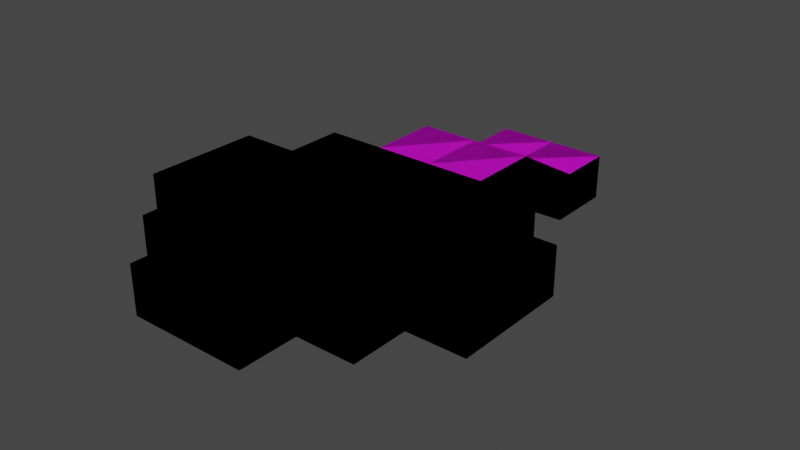 # Source: room1.blend  (saved by Blender 3.5.10; exported with 4.5.12 LTS)
import bpy
from mathutils import Matrix  # noqa: F401  (used for matrix-valued properties, if any)

bpy.ops.wm.read_factory_settings(use_empty=True)
scene = bpy.context.scene
scene.name = 'Scene'

# ---- collections
col_collection = bpy.data.collections.new('Collection'); scene.collection.children.link(col_collection)

# ---- images (referenced by path relative to the original .blend; pixels are not part of the script)
import os
ASSET_DIR = os.environ.get("B2B_ASSET_DIR", "")  # directory of the original .blend (textures are referenced by path, not embedded)
HERE = os.path.dirname(os.path.abspath(__file__))  # packed textures are extracted next to this script under _unpacked/

def load_image(name, relpath, width, height, colorspace="sRGB"):
    """Load a texture the original file referenced (path relative to the .blend, or extracted next to this script)."""
    p = next((c for c in (os.path.join(HERE, relpath), os.path.join(ASSET_DIR, relpath)) if relpath and os.path.exists(c)), "")
    if p:
        img = bpy.data.images.load(p, check_existing=True)
        img.name = name
    else:  # same state as the original file: an image datablock whose file is absent (Cycles renders it pink)
        img = bpy.data.images.new(name, width, height)
        img.source = "FILE"
        img.filepath = "//" + (relpath or name)
    img.colorspace_settings.name = colorspace
    return img
img_floor_diffuse_png = load_image('floor_diffuse.png', 'floor_diffuse.png', 1024, 1024, 'sRGB')

# ---- materials (node trees are filled in below, after node groups)
mat_wall = bpy.data.materials.new('Wall')
mat_wall.use_backface_culling = True
mat_wall.use_transparent_shadow = False
mat_floor = bpy.data.materials.new('Floor')
mat_floor.use_transparent_shadow = False

# ---- node groups
ng_auto_smooth = bpy.data.node_groups.new('Auto Smooth', 'GeometryNodeTree')
_s = ng_auto_smooth.interface.new_socket(name='Geometry', in_out='OUTPUT', socket_type='NodeSocketGeometry')
_s = ng_auto_smooth.interface.new_socket(name='Geometry', in_out='INPUT', socket_type='NodeSocketGeometry')
_s = ng_auto_smooth.interface.new_socket(name='Angle', in_out='INPUT', socket_type='NodeSocketFloat')
_s.subtype = 'ANGLE'
_s.min_value = 0.0
_s.max_value = 3.142
ng_auto_smooth.is_modifier = True
_N = ng_auto_smooth.nodes; _L = ng_auto_smooth.links
n0 = _N.new('NodeGroupOutput'); n0.name = 'Group Output'; n0.location = (480, -100)
n1 = _N.new('NodeGroupInput'); n1.name = 'Group Input'; n1.location = (-420, -300)
n2 = _N.new('NodeGroupInput'); n2.name = 'Group Input.001'; n2.location = (-60, -100)
n3 = _N.new('GeometryNodeSetShadeSmooth'); n3.name = 'Set Shade Smooth'; n3.location = (120, -100)
n3.domain = 'EDGE'
n4 = _N.new('GeometryNodeSetShadeSmooth'); n4.name = 'Set Shade Smooth.001'; n4.location = (300, -100)
n5 = _N.new('GeometryNodeInputMeshEdgeAngle'); n5.name = 'Edge Angle'; n5.location = (-420, -220)
n6 = _N.new('GeometryNodeInputEdgeSmooth'); n6.name = 'Is Edge Smooth'; n6.location = (-60, -160)
n7 = _N.new('GeometryNodeInputShadeSmooth'); n7.name = 'Is Face Smooth'; n7.location = (-240, -340)
n8 = _N.new('FunctionNodeBooleanMath'); n8.name = 'Boolean Math'; n8.location = (-60, -220)
n9 = _N.new('FunctionNodeCompare'); n9.name = 'Compare'; n9.location = (-240, -180)
n9.operation = 'LESS_EQUAL'
_L.new(n5.outputs[0], n9.inputs[0])
_L.new(n4.outputs[0], n0.inputs[0])
_L.new(n1.outputs[1], n9.inputs[1])
_L.new(n9.outputs[0], n8.inputs[0])
_L.new(n7.outputs[0], n8.inputs[1])
_L.new(n2.outputs[0], n3.inputs[0])
_L.new(n6.outputs[0], n3.inputs[1])
_L.new(n3.outputs[0], n4.inputs[0])
_L.new(n8.outputs[0], n3.inputs[2])
n0.is_active_output = True

# ---- material node trees
mat_wall.use_nodes = True; mat_wall.node_tree.nodes.clear()
_N = mat_wall.node_tree.nodes; _L = mat_wall.node_tree.links
n0 = _N.new('ShaderNodeBsdfPrincipled'); n0.name = 'Principled BSDF'; n0.location = (10, 300)
n0.distribution = 'GGX'
n0.subsurface_method = 'RANDOM_WALK_SKIN'
n0.inputs[3].default_value = 1.45
n0.inputs[27].default_value = (0.0, 0.0, 0.0, 1.0)
n0.inputs[28].default_value = 1.0
n1 = _N.new('ShaderNodeOutputMaterial'); n1.name = 'Material Output'; n1.location = (300, 300)
n2 = _N.new('ShaderNodeTexImage'); n2.name = 'Image Texture'; n2.location = (-280, 280)
n2.image = img_floor_diffuse_png
_L.new(n0.outputs[0], n1.inputs[0])
_L.new(n2.outputs[0], n0.inputs[0])
n1.is_active_output = True
mat_floor.use_nodes = True; mat_floor.node_tree.nodes.clear()
_N = mat_floor.node_tree.nodes; _L = mat_floor.node_tree.links
n0 = _N.new('ShaderNodeBsdfPrincipled'); n0.name = 'Principled BSDF'; n0.location = (10, 300)
n0.distribution = 'GGX'
n0.subsurface_method = 'RANDOM_WALK_SKIN'
n0.inputs[3].default_value = 1.45
n0.inputs[27].default_value = (0.0, 0.0, 0.0, 1.0)
n0.inputs[28].default_value = 1.0
n1 = _N.new('ShaderNodeOutputMaterial'); n1.name = 'Material Output'; n1.location = (300, 300)
n2 = _N.new('ShaderNodeTexImage'); n2.name = 'Image Texture'; n2.location = (-280, 280)
n2.image = img_floor_diffuse_png
_L.new(n0.outputs[0], n1.inputs[0])
_L.new(n2.outputs[0], n0.inputs[0])
n1.is_active_output = True

# ---- world
world_world = bpy.data.worlds.new('World'); scene.world = world_world
world_world.use_nodes = True; world_world.node_tree.nodes.clear()
_N = world_world.node_tree.nodes; _L = world_world.node_tree.links
n0 = _N.new('ShaderNodeOutputWorld'); n0.name = 'World Output'; n0.location = (300, 300)
n1 = _N.new('ShaderNodeBackground'); n1.name = 'Background'; n1.location = (10, 300)
n1.inputs[0].default_value = (0.05088, 0.05088, 0.05088, 1.0)
_L.new(n1.outputs[0], n0.inputs[0])
n0.is_active_output = True
world_world.color = (0.05088, 0.05088, 0.05088)
world_world.use_sun_shadow = False
world_world.sun_shadow_jitter_overblur = 0.0

# ---- meshes
me_levelgeometrymesh_001 = bpy.data.meshes.new('LevelGeometryMesh.001')
me_levelgeometrymesh_001.from_pydata([(-10.0, -10.0, 4.0), (10.0, -10.0, 4.0), (-10.0, 10.0, 4.0), (10.0, 10.0, 4.0), (-1.0, 27.0, -4.0), (5.0, -10.0, 4.0), (5.0, 10.0, 4.0), (1.0, 27.0, -4.0), (-5.0, 10.0, 4.0), (-5.0, -10.0, 4.0), (-10.0, -5.0, 4.0), (10.0, -5.0, 4.0), (5.0, -5.0, 4.0), (-5.0, -5.0, 4.0), (10.0, 5.0, 4.0), (5.0, 5.0, 4.0), (-5.0, 5.0, 4.0), (-10.0, 5.0, 4.0), (15.0, -5.0, 4.0), (15.0, 5.0, 4.0), (-15.0, -5.0, 4.0), (-15.0, 5.0, 4.0), (5.0, -15.0, 4.0), (-5.0, -15.0, 4.0), (0.0, -10.0, 4.0), (0.0, 10.0, 4.0), (0.0, -5.0, 4.0), (0.0, 5.0, 4.0), (0.0, -15.0, 4.0), (5.0, 16.06, 4.0), (-5.0, 16.06, 4.0), (0.0, 16.06, 4.0), (5.0, 23.06, 0.0), (-5.0, 23.06, 0.0), (0.0, 23.06, 0.0), (5.0, 28.0, 0.0), (-5.0, 28.0, 0.0), (0.0, 28.0, 0.0), (-10.0, -10.0, 0.0), (10.0, -10.0, 0.0), (-10.0, 10.0, 0.0), (10.0, 10.0, 0.0), (5.0, -10.0, 0.0), (5.0, 10.0, 0.0), (-5.0, 10.0, 0.0), (-5.0, -10.0, 0.0), (-10.0, -5.0, 0.0), (10.0, -5.0, 0.0), (5.0, -5.0, 0.0), (-5.0, -5.0, 0.0), (10.0, 5.0, 0.0), (5.0, 5.0, 0.0), (-5.0, 5.0, 0.0), (-10.0, 5.0, 0.0), (15.0, -5.0, 0.0), (15.0, 5.0, 0.0), (-15.0, -5.0, 0.0), (-15.0, 5.0, 0.0), (5.0, -15.0, 0.0), (-5.0, -15.0, 0.0), (0.0, -10.0, 0.0), (0.0, 10.0, 0.0), (0.0, -5.0, 0.0), (0.0, 5.0, 0.0), (0.0, -15.0, 0.0), (5.0, 15.0, 0.0), (-5.0, 15.0, 0.0), (0.0, 15.0, 0.0), (5.0, 22.0, -4.0), (-5.0, 22.0, -4.0), (0.0, 22.0, -4.0), (5.0, 28.0, -4.0), (-5.0, 28.0, -4.0), (0.0, 28.0, -4.0), (0.0, 28.0, -1.0), (-1.0, 28.0, -1.0), (-1.0, 28.0, -4.0), (1.0, 28.0, -4.0), (1.0, 28.0, -1.0), (0.0, 27.0, -4.0)], [], [(15, 6, 3, 14), (27, 25, 6, 15), (17, 2, 8, 16), (0, 10, 13, 9), (24, 26, 12, 5), (5, 12, 11, 1), (10, 17, 16, 13), (26, 27, 15, 12), (12, 15, 14, 11), (14, 19, 18, 11), (10, 20, 21, 17), (24, 28, 23, 9), (5, 22, 28, 24), (13, 16, 27, 26), (9, 13, 26, 24), (16, 8, 25, 27), (25, 31, 29, 6), (8, 30, 31, 25), (31, 34, 32, 29), (30, 33, 34, 31), (34, 37, 35, 32), (33, 36, 37, 34), (51, 50, 41, 43), (63, 51, 43, 61), (53, 52, 44, 40), (38, 45, 49, 46), (60, 42, 48, 62), (42, 39, 47, 48), (46, 49, 52, 53), (62, 48, 51, 63), (48, 47, 50, 51), (50, 47, 54, 55), (46, 53, 57, 56), (60, 45, 59, 64), (42, 60, 64, 58), (49, 62, 63, 52), (45, 60, 62, 49), (52, 63, 61, 44), (61, 43, 65, 67), (44, 61, 67, 66), (67, 65, 68, 70), (66, 67, 70, 69), (71, 77, 7, 79, 70, 68), (73, 79, 7, 77), (79, 4, 76, 72, 69, 70), (76, 4, 79, 73), (0, 38, 46, 10), (1, 39, 42, 5), (3, 41, 50, 14), (2, 40, 44, 8), (6, 43, 41, 3), (9, 45, 38, 0), (11, 47, 39, 1), (17, 53, 40, 2), (19, 55, 54, 18), (14, 50, 55, 19), (18, 54, 47, 11), (20, 56, 57, 21), (10, 46, 56, 20), (21, 57, 53, 17), (22, 58, 64, 28), (5, 42, 58, 22), (23, 59, 45, 9), (28, 64, 59, 23), (29, 65, 43, 6), (8, 44, 66, 30), (32, 68, 65, 29), (30, 66, 69, 33), (76, 75, 74, 37, 36, 72), (37, 74, 78, 77, 71, 35), (35, 71, 68, 32), (33, 69, 72, 36)])
me_levelgeometrymesh_001.polygons.foreach_set('material_index', [0, 0, 0, 0, 0, 0, 0, 0, 0, 0, 0, 0, 0, 0, 0, 0, 0, 0, 0, 0, 0, 0, 1, 1, 1, 1, 1, 1, 1, 1, 1, 1, 1, 1, 1, 1, 1, 1, 1, 1, 1, 1, 1, 1, 1, 1, 0, 0, 0, 0, 0, 0, 0, 0, 0, 0, 0, 0, 0, 0, 0, 0, 0, 0, 0, 0, 0, 0, 0, 0, 0, 0])
_uv = me_levelgeometrymesh_001.uv_layers.new(name='UVMap')
_uv.uv.foreach_set('vector', [5.0, 5.0, 5.0, 10.0, 10.0, 10.0, 10.0, 5.0, 0.0, 5.0, 0.0, 10.0, 5.0, 10.0, 5.0, 5.0, -10.0, 5.0, -10.0, 10.0, -5.0, 10.0, -5.0, 5.0, -10.0, -10.0, -10.0, -5.0, -5.0, -5.0, -5.0, -10.0, 0.0, -10.0, 0.0, -5.0, 5.0, -5.0, 5.0, -10.0, 5.0, -10.0, 5.0, -5.0, 10.0, -5.0, 10.0, -10.0, -10.0, -5.0, -10.0, 5.0, -5.0, 5.0, -5.0, -5.0, 0.0, -5.0, 0.0, 5.0, 5.0, 5.0, 5.0, -5.0, 5.0, -5.0, 5.0, 5.0, 10.0, 5.0, 10.0, -5.0, 10.0, 5.0, 15.0, 5.0, 15.0, -5.0, 10.0, -5.0, -10.0, -5.0, -15.0, -5.0, -15.0, 5.0, -10.0, 5.0, 0.0, -10.0, 0.0, -15.0, -5.0, -15.0, -5.0, -10.0, 5.0, -10.0, 5.0, -15.0, 0.0, -15.0, 0.0, -10.0, -5.0, -5.0, -5.0, 5.0, 0.0, 5.0, 0.0, -5.0, -5.0, -10.0, -5.0, -5.0, 0.0, -5.0, 0.0, -10.0, -5.0, 5.0, -5.0, 10.0, 0.0, 10.0, 0.0, 5.0, 0.0, 10.0, 0.0, 16.06, 5.0, 16.06, 5.0, 10.0, -5.0, 10.0, -5.0, 16.06, 0.0, 16.06, 0.0, 10.0, 0.0, 16.06, 0.0, 23.06, 5.0, 23.06, 5.0, 16.06, -5.0, 16.06, -5.0, 23.06, 0.0, 23.06, 0.0, 16.06, 0.0, 23.06, 0.0, 28.0, 5.0, 28.0, 5.0, 23.06, -5.0, 23.06, -5.0, 28.0, 0.0, 28.0, 0.0, 23.06, 5.0, 5.0, 10.0, 5.0, 10.0, 10.0, 5.0, 10.0, 0.0, 5.0, 5.0, 5.0, 5.0, 10.0, 0.0, 10.0, -10.0, 5.0, -5.0, 5.0, -5.0, 10.0, -10.0, 10.0, -10.0, -10.0, -5.0, -10.0, -5.0, -5.0, -10.0, -5.0, 0.0, -10.0, 5.0, -10.0, 5.0, -5.0, 0.0, -5.0, 5.0, -10.0, 10.0, -10.0, 10.0, -5.0, 5.0, -5.0, -10.0, -5.0, -5.0, -5.0, -5.0, 5.0, -10.0, 5.0, 0.0, -5.0, 5.0, -5.0, 5.0, 5.0, 0.0, 5.0, 5.0, -5.0, 10.0, -5.0, 10.0, 5.0, 5.0, 5.0, 10.0, 5.0, 10.0, -5.0, 15.0, -5.0, 15.0, 5.0, -10.0, -5.0, -10.0, 5.0, -15.0, 5.0, -15.0, -5.0, 0.0, -10.0, -5.0, -10.0, -5.0, -15.0, 0.0, -15.0, 5.0, -10.0, 0.0, -10.0, 0.0, -15.0, 5.0, -15.0, -5.0, -5.0, 0.0, -5.0, 0.0, 5.0, -5.0, 5.0, -5.0, -10.0, 0.0, -10.0, 0.0, -5.0, -5.0, -5.0, -5.0, 5.0, 0.0, 5.0, 0.0, 10.0, -5.0, 10.0, 0.0, 10.0, 5.0, 10.0, 5.0, 15.0, 0.0, 15.0, -5.0, 10.0, 0.0, 10.0, 0.0, 15.0, -5.0, 15.0, 0.0, 15.0, 5.0, 15.0, 5.0, 22.0, 0.0, 22.0, -5.0, 15.0, 0.0, 15.0, 0.0, 22.0, -5.0, 22.0, 5.0, 28.0, 1.0, 28.0, 1.0, 27.0, 0.0, 27.0, 0.0, 22.0, 5.0, 22.0, 0.0, 28.0, 0.0, 27.0, 1.0, 27.0, 1.0, 28.0, 0.0, 27.0, -1.0, 27.0, -1.0, 28.0, -5.0, 28.0, -5.0, 22.0, 0.0, 22.0, -1.0, 28.0, -1.0, 27.0, 0.0, 27.0, 0.0, 28.0, -10.0, 4.0, -10.0, 0.0, -5.0, 0.0, -5.0, 4.0, 10.0, 4.0, 10.0, 0.0, 5.0, 0.0, 5.0, 4.0, 10.0, 4.0, 10.0, 0.0, 5.0, 0.0, 5.0, 4.0, -10.0, 4.0, -10.0, 0.0, -5.0, 0.0, -5.0, 4.0, 5.0, 4.0, 5.0, 0.0, 10.0, 0.0, 10.0, 4.0, -5.0, 4.0, -5.0, 0.0, -10.0, 0.0, -10.0, 4.0, -5.0, 4.0, -5.0, 0.0, -10.0, 0.0, -10.0, 4.0, 5.0, 4.0, 5.0, 0.0, 10.0, 0.0, 10.0, 4.0, 5.0, 4.0, 5.0, 0.0, -5.0, 0.0, -5.0, 4.0, 10.0, 4.0, 10.0, 0.0, 15.0, 0.0, 15.0, 4.0, 15.0, 4.0, 15.0, 0.0, 10.0, 0.0, 10.0, 4.0, -5.0, 4.0, -5.0, 0.0, 5.0, 0.0, 5.0, 4.0, -10.0, 4.0, -10.0, 0.0, -15.0, 0.0, -15.0, 4.0, -15.0, 4.0, -15.0, 0.0, -10.0, 0.0, -10.0, 4.0, 5.0, 4.0, 5.0, 0.0, 0.0, 0.0, 0.0, 4.0, -10.0, 4.0, -10.0, 0.0, -15.0, 0.0, -15.0, 4.0, -15.0, 4.0, -15.0, 0.0, -10.0, 0.0, -10.0, 4.0, 0.0, 4.0, 0.0, 0.0, -5.0, 0.0, -5.0, 4.0, 16.06, 4.0, 15.0, 0.0, 10.0, 0.0, 10.0, 4.0, 10.0, 4.0, 10.0, 0.0, 15.0, 0.0, 16.06, 4.0, 23.06, 0.0, 22.0, -4.0, 15.0, 0.0, 16.06, 4.0, 16.06, 4.0, 15.0, 0.0, 22.0, -4.0, 23.06, 0.0, -1.0, -4.0, -1.0, -1.0, 0.0, -1.0, 0.0, 0.0, -5.0, 0.0, -5.0, -4.0, 0.0, 0.0, 0.0, -1.0, 1.0, -1.0, 1.0, -4.0, 5.0, -4.0, 5.0, 0.0, 28.0, 0.0, 28.0, -4.0, 22.0, -4.0, 23.06, 0.0, 23.06, 0.0, 22.0, -4.0, 28.0, -4.0, 28.0, 0.0])
me_levelgeometrymesh_001.materials.append(mat_wall)
me_levelgeometrymesh_001.materials.append(mat_floor)
me_levelgeometrymesh_001.update()
me_sector = bpy.data.meshes.new('SECTOR')
me_sector.from_pydata([(-10.0, -10.0, 0.0), (10.0, -10.0, 0.0), (-10.0, 10.0, 0.0), (10.0, 10.0, 0.0), (5.0, -10.0, 0.0), (5.0, 10.0, 0.0), (-5.0, 10.0, 0.0), (-5.0, -10.0, 0.0), (-10.0, -5.0, 0.0), (10.0, -5.0, 0.0), (5.0, -5.0, 0.0), (-5.0, -5.0, 0.0), (10.0, 5.0, 0.0), (5.0, 5.0, 0.0), (-5.0, 5.0, 0.0), (-10.0, 5.0, 0.0), (15.0, -5.0, 0.0), (15.0, 5.0, 0.0), (-15.0, -5.0, 0.0), (-15.0, 5.0, 0.0), (5.0, -15.0, 0.0), (-5.0, -15.0, 0.0), (0.0, -10.0, 0.0), (0.0, 10.0, 0.0), (0.0, -5.0, 0.0), (0.0, 5.0, 0.0), (0.0, -15.0, 0.0), (5.0, 15.0, 0.0), (-5.0, 15.0, 0.0), (0.0, 15.0, 0.0), (5.0, 22.0, -4.0), (-5.0, 22.0, -4.0), (0.0, 22.0, -4.0), (5.0, 28.0, -4.0), (-5.0, 28.0, -4.0), (0.0, 28.0, -4.0)], [], [(13, 12, 3, 5), (25, 13, 5, 23), (15, 14, 6, 2), (0, 7, 11, 8), (22, 4, 10, 24), (4, 1, 9, 10), (8, 11, 14, 15), (24, 10, 13, 25), (10, 9, 12, 13), (12, 9, 16, 17), (8, 15, 19, 18), (22, 7, 21, 26), (4, 22, 26, 20), (11, 24, 25, 14), (7, 22, 24, 11), (14, 25, 23, 6), (23, 5, 27, 29), (6, 23, 29, 28), (29, 27, 30, 32), (28, 29, 32, 31), (32, 30, 33, 35), (31, 32, 35, 34)])
_uv = me_sector.uv_layers.new(name='UVMap')
_uv.uv.foreach_set('vector', [0.75, 0.7375, 1.0, 0.7375, 1.0, 1.0, 0.75, 1.0, 0.5625, 0.7375, 0.75, 0.7375, 0.75, 1.0, 0.5625, 1.0, 0.0, 0.7375, 0.375, 0.7375, 0.375, 1.0, 0.0, 1.0, 0.0, 0.0, 0.375, 0.0, 0.375, 0.25, 0.0, 0.25, 0.5625, 0.0, 0.75, 0.0, 0.75, 0.25, 0.5625, 0.25, 0.75, 0.0, 1.0, 0.0, 1.0, 0.25, 0.75, 0.25, 0.0, 0.25, 0.375, 0.25, 0.375, 0.7375, 0.0, 0.7375, 0.5625, 0.25, 0.75, 0.25, 0.75, 0.7375, 0.5625, 0.7375, 0.75, 0.25, 1.0, 0.25, 1.0, 0.7375, 0.75, 0.7375, 1.0, 0.7375, 1.0, 0.25, 1.0, 0.25, 1.0, 0.7375, 0.0, 0.25, 0.0, 0.7375, 0.0, 0.7375, 0.0, 0.25, 0.5625, 0.0, 0.375, 0.0, 0.375, 0.0, 0.5625, 0.0, 0.75, 0.0, 0.5625, 0.0, 0.5625, 0.0, 0.75, 0.0, 0.375, 0.25, 0.5625, 0.25, 0.5625, 0.7375, 0.375, 0.7375, 0.375, 0.0, 0.5625, 0.0, 0.5625, 0.25, 0.375, 0.25, 0.375, 0.7375, 0.5625, 0.7375, 0.5625, 1.0, 0.375, 1.0, 0.5625, 1.0, 0.75, 1.0, 0.75, 1.0, 0.5625, 1.0, 0.375, 1.0, 0.5625, 1.0, 0.5625, 1.0, 0.375, 1.0, 0.5625, 1.0, 0.75, 1.0, 0.75, 1.0, 0.5625, 1.0, 0.375, 1.0, 0.5625, 1.0, 0.5625, 1.0, 0.375, 1.0, 0.5625, 1.0, 0.75, 1.0, 0.75, 1.0, 0.5625, 1.0, 0.375, 1.0, 0.5625, 1.0, 0.5625, 1.0, 0.375, 1.0])
me_sector.materials.append(mat_wall)
me_sector.materials.append(mat_floor)
me_sector.materials.append(mat_wall)
me_sector.update()
me_sector_001 = bpy.data.meshes.new('SECTOR.001')
me_sector_001.from_pydata([(-1.0, -1.0, 0.0), (1.0, -1.0, 0.0), (-1.0, 1.0, 0.0), (1.0, 1.0, 0.0)], [], [(0, 1, 3, 2)])
_uv = me_sector_001.uv_layers.new(name='UVMap')
_uv.uv.foreach_set('vector', [0.0, 0.0, 1.0, 0.0, 1.0, 1.0, 0.0, 1.0])
me_sector_001.materials.append(None)
me_sector_001.materials.append(None)
me_sector_001.materials.append(None)
me_sector_001.update()

# ---- objects
ob_levelgeometry = bpy.data.objects.new('LevelGeometry', me_levelgeometrymesh_001)
ob_add_0_0 = bpy.data.objects.new('ADD[0]0', me_sector)
ob_tag_node_01 = bpy.data.objects.new('_tag_node_01', None)
ob_add_0_1 = bpy.data.objects.new('ADD[0]1', me_sector_001)

# ---- transforms, parenting, visibility, modifiers, constraints
ob_levelgeometry.location = (0.0, 0.0, 0.0)
ob_levelgeometry.hide_select = True
_m = ob_levelgeometry.modifiers.new('Boolean', 'BOOLEAN')
_m = ob_levelgeometry.modifiers.new('Auto Smooth', 'NODES')
_m.node_group = ng_auto_smooth
_gi = [s.identifier for s in ng_auto_smooth.interface.items_tree if s.item_type == 'SOCKET' and s.in_out == 'INPUT']
_m[_gi[1]] = 0.5206  # Angle
ob_add_0_0.location = (0.0, 0.0, 0.0)
ob_add_0_0.display_type = 'WIRE'
_m = ob_add_0_0.modifiers.new('Solidify', 'SOLIDIFY')
_m.thickness = 4.0
_m.offset = 1.0
_m.material_offset = 1
_m.material_offset_rim = 2
_m.use_even_offset = True
_m.use_quality_normals = True
ob_tag_node_01.location = (0.0, 28.0, -4.0)
ob_tag_node_01.rotation_euler = (-1.571, -0.0, 0.0)
ob_tag_node_01.empty_display_type = 'SINGLE_ARROW'
ob_add_0_1.location = (0.0, 27.0, -4.0)
ob_add_0_1.display_type = 'WIRE'
_m = ob_add_0_1.modifiers.new('Solidify', 'SOLIDIFY')
_m.thickness = 3.0
_m.offset = 1.0
_m.material_offset = 1
_m.material_offset_rim = 2
_m.use_even_offset = True
_m.use_quality_normals = True

# ---- collection membership
scene.collection.objects.link(ob_levelgeometry)
col_collection.objects.link(ob_add_0_0)
col_collection.objects.link(ob_tag_node_01)
col_collection.objects.link(ob_add_0_1)

# ---- scene / render settings (as saved in the file)
scene.frame_start = 1; scene.frame_end = 250; scene.frame_set(1)
scene.render.engine = 'BLENDER_EEVEE_NEXT'
scene.cycles.sampling_pattern = 'TABULATED_SOBOL'
scene.view_settings.view_transform = 'Filmic'
bpy.context.view_layer.update()

# ---- added for rendering (the .blend has no active camera and no usable light): camera, sun
cam_auto = bpy.data.cameras.new('AutoCamera')
cam_auto.lens = 50.0
cam_auto.sensor_width = 36.0
cam_auto.clip_end = 1000.0
ob_auto_camera = bpy.data.objects.new('AutoCamera', cam_auto)
scene.collection.objects.link(ob_auto_camera)
ob_auto_camera.location = (49.0718, -52.3862, 39.2574)
ob_auto_camera.rotation_euler = (1.09748, -7.21219e-08, 0.694738)
scene.camera = ob_auto_camera
light_auto_sun = bpy.data.lights.new('AutoSun', 'SUN')
light_auto_sun.energy = 3.0
light_auto_sun.angle = 0.0523599
ob_auto_sun = bpy.data.objects.new('AutoSun', light_auto_sun)
scene.collection.objects.link(ob_auto_sun)
ob_auto_sun.rotation_euler = (0.872665, 0.174533, 0.523599)
bpy.context.view_layer.update()
